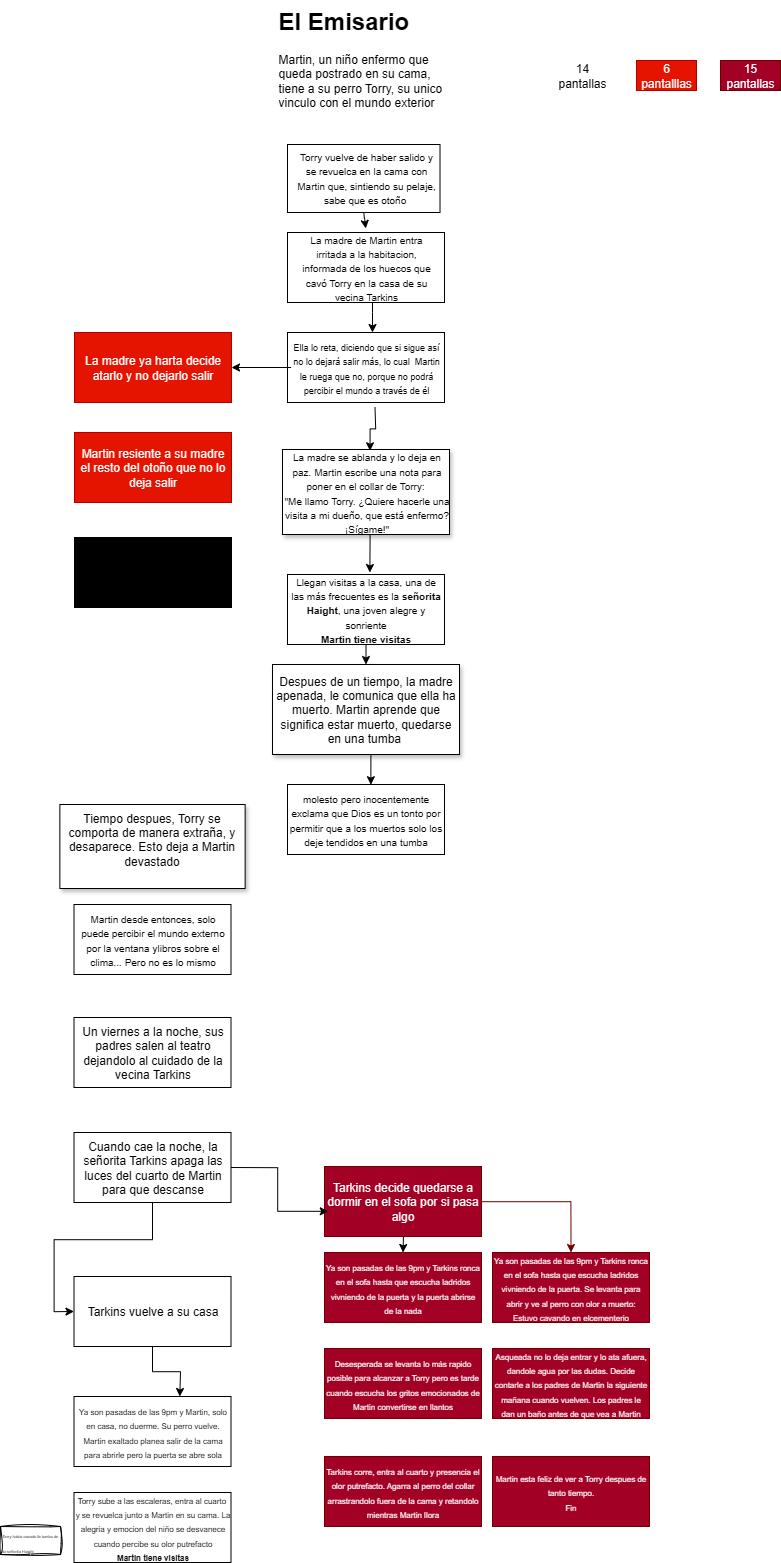

The diagram above was exported from draw.io. Its source (the exported page's mxGraphModel, read from the mxfile embedded in the PNG):
<mxGraphModel dx="4136" dy="2280" grid="1" gridSize="12" guides="1" tooltips="1" connect="1" arrows="1" fold="1" page="1" pageScale="1" pageWidth="827" pageHeight="1169" math="0" shadow="0" adaptiveColors="simple">
  <root>
    <mxCell id="0" />
    <mxCell id="1" parent="0" />
    <mxCell id="zUBMaKs-zov29GCz_Yzw-57" style="edgeStyle=orthogonalEdgeStyle;rounded=0;orthogonalLoop=1;jettySize=auto;html=1;exitX=0.5;exitY=1;exitDx=0;exitDy=0;" parent="1" source="zUBMaKs-zov29GCz_Yzw-4" edge="1">
      <mxGeometry relative="1" as="geometry">
        <mxPoint x="401.2631578947369" y="276" as="targetPoint" />
      </mxGeometry>
    </mxCell>
    <mxCell id="zUBMaKs-zov29GCz_Yzw-4" value="" style="rounded=0;whiteSpace=wrap;html=1;" parent="1" vertex="1">
      <mxGeometry x="323" y="192" width="152.51" height="68" as="geometry" />
    </mxCell>
    <mxCell id="zUBMaKs-zov29GCz_Yzw-55" style="edgeStyle=orthogonalEdgeStyle;rounded=0;orthogonalLoop=1;jettySize=auto;html=1;entryX=0.532;entryY=-0.002;entryDx=0;entryDy=0;entryPerimeter=0;" parent="1" source="zUBMaKs-zov29GCz_Yzw-5" target="zUBMaKs-zov29GCz_Yzw-25" edge="1">
      <mxGeometry relative="1" as="geometry">
        <mxPoint x="408" y="372" as="targetPoint" />
        <Array as="points">
          <mxPoint x="408" y="360" />
          <mxPoint x="408" y="360" />
        </Array>
      </mxGeometry>
    </mxCell>
    <mxCell id="zUBMaKs-zov29GCz_Yzw-5" value="" style="rounded=0;whiteSpace=wrap;html=1;" parent="1" vertex="1">
      <mxGeometry x="323" y="280" width="157" height="70" as="geometry" />
    </mxCell>
    <mxCell id="zUBMaKs-zov29GCz_Yzw-10" value="&lt;font size=&quot;1&quot;&gt;Torry vuelve de haber salido y se revuelca en la cama con Martin que, sintiendo su pelaje, sabe que es otoño&amp;nbsp;&lt;/font&gt;" style="text;html=1;align=center;verticalAlign=middle;whiteSpace=wrap;rounded=0;" parent="1" vertex="1">
      <mxGeometry x="328.75" y="215" width="145.5" height="20" as="geometry" />
    </mxCell>
    <mxCell id="zUBMaKs-zov29GCz_Yzw-22" value="" style="rounded=0;whiteSpace=wrap;html=1;" parent="1" vertex="1">
      <mxGeometry x="323" y="380" width="157" height="70" as="geometry" />
    </mxCell>
    <mxCell id="zUBMaKs-zov29GCz_Yzw-61" style="edgeStyle=orthogonalEdgeStyle;rounded=0;orthogonalLoop=1;jettySize=auto;html=1;exitX=0.5;exitY=1;exitDx=0;exitDy=0;" parent="1" source="zUBMaKs-zov29GCz_Yzw-23" edge="1">
      <mxGeometry relative="1" as="geometry">
        <mxPoint x="405.3831578947369" y="620" as="targetPoint" />
      </mxGeometry>
    </mxCell>
    <mxCell id="zUBMaKs-zov29GCz_Yzw-23" value="&lt;div style=&quot;text-align: center;&quot;&gt;&lt;font style=&quot;background-color: transparent; color: light-dark(rgb(0, 0, 0), rgb(255, 255, 255)); font-size: 10px;&quot;&gt;La madre se ablanda y lo deja en paz.&amp;nbsp;&lt;/font&gt;&lt;span style=&quot;background-color: transparent; color: light-dark(rgb(0, 0, 0), rgb(255, 255, 255)); font-size: 10px;&quot;&gt;Martin escribe una nota para poner en el collar de Torry:&amp;nbsp;&lt;/span&gt;&lt;/div&gt;&lt;div style=&quot;text-align: center;&quot;&gt;&lt;span style=&quot;font-size: 10px; background-color: transparent; color: light-dark(rgb(0, 0, 0), rgb(255, 255, 255)); text-align: left;&quot;&gt;&quot;&lt;/span&gt;&lt;span style=&quot;font-size: 10px; background-color: transparent; color: light-dark(rgb(0, 0, 0), rgb(255, 255, 255)); text-align: left;&quot;&gt;Me llamo Torry. ¿Quiere hacerle una visita a mi dueño, que está enfermo? ¡Sígame!&quot;&lt;/span&gt;&lt;/div&gt;" style="rounded=0;whiteSpace=wrap;html=1;glass=0;shadow=1;align=left;" parent="1" vertex="1">
      <mxGeometry x="318" y="497" width="167" height="85" as="geometry" />
    </mxCell>
    <mxCell id="zUBMaKs-zov29GCz_Yzw-24" value="&lt;font size=&quot;1&quot;&gt;La madre de Martin entra irritada a la habitacion, informada de los huecos que cavó Torry en la casa de su vecina Tarkins&lt;/font&gt;" style="text;html=1;align=center;verticalAlign=middle;whiteSpace=wrap;rounded=0;" parent="1" vertex="1">
      <mxGeometry x="328.75" y="305" width="145.5" height="20" as="geometry" />
    </mxCell>
    <mxCell id="zUBMaKs-zov29GCz_Yzw-25" value="" style="rounded=0;whiteSpace=wrap;html=1;" parent="1" vertex="1">
      <mxGeometry x="323" y="380" width="157" height="70" as="geometry" />
    </mxCell>
    <mxCell id="zUBMaKs-zov29GCz_Yzw-58" style="edgeStyle=orthogonalEdgeStyle;rounded=0;orthogonalLoop=1;jettySize=auto;html=1;entryX=1;entryY=0.5;entryDx=0;entryDy=0;" parent="1" source="zUBMaKs-zov29GCz_Yzw-26" target="zUBMaKs-zov29GCz_Yzw-28" edge="1">
      <mxGeometry relative="1" as="geometry" />
    </mxCell>
    <mxCell id="zUBMaKs-zov29GCz_Yzw-26" value="&lt;font style=&quot;font-size: 9px;&quot;&gt;Ella lo reta, diciendo que si sigue así no lo dejará salir más, lo cual&amp;nbsp; Martin le ruega que no, porque no podrá percibir el mundo a través de él&lt;/font&gt;" style="text;html=1;align=center;verticalAlign=middle;whiteSpace=wrap;rounded=0;" parent="1" vertex="1">
      <mxGeometry x="326.625" y="401.5" width="149.75" height="27" as="geometry" />
    </mxCell>
    <mxCell id="zUBMaKs-zov29GCz_Yzw-28" value="La madre ya harta decide atarlo y no dejarlo salir" style="rounded=0;whiteSpace=wrap;html=1;fillColor=#e51400;fontColor=#ffffff;strokeColor=#B20000;" parent="1" vertex="1">
      <mxGeometry x="110" y="380" width="157" height="70" as="geometry" />
    </mxCell>
    <mxCell id="zUBMaKs-zov29GCz_Yzw-29" value="Martin resiente a su madre el resto del otoño que no lo deja salir" style="rounded=0;whiteSpace=wrap;html=1;fillColor=#e51400;fontColor=#ffffff;strokeColor=#B20000;" parent="1" vertex="1">
      <mxGeometry x="110" y="480" width="157" height="70" as="geometry" />
    </mxCell>
    <mxCell id="zUBMaKs-zov29GCz_Yzw-62" style="edgeStyle=orthogonalEdgeStyle;rounded=0;orthogonalLoop=1;jettySize=auto;html=1;exitX=0.5;exitY=1;exitDx=0;exitDy=0;entryX=0.5;entryY=0;entryDx=0;entryDy=0;" parent="1" source="zUBMaKs-zov29GCz_Yzw-30" target="zUBMaKs-zov29GCz_Yzw-31" edge="1">
      <mxGeometry relative="1" as="geometry" />
    </mxCell>
    <mxCell id="zUBMaKs-zov29GCz_Yzw-30" value="&lt;font style=&quot;font-size: 10px;&quot;&gt;Llegan visitas a la casa, una de las más frecuentes es la &lt;b&gt;señorita Haight&lt;/b&gt;, una joven alegre y sonriente&lt;/font&gt;&lt;div&gt;&lt;font style=&quot;font-size: 10px;&quot;&gt;&lt;b&gt;Martin tiene visitas&lt;/b&gt;&lt;/font&gt;&lt;/div&gt;" style="rounded=0;whiteSpace=wrap;html=1;" parent="1" vertex="1">
      <mxGeometry x="323" y="622" width="157" height="70" as="geometry" />
    </mxCell>
    <mxCell id="zUBMaKs-zov29GCz_Yzw-31" value="Despues de un tiempo, la madre apenada, le comunica que ella ha muerto. Martin&lt;span style=&quot;background-color: transparent; color: light-dark(rgb(0, 0, 0), rgb(255, 255, 255));&quot;&gt;&amp;nbsp;aprende que significa estar muerto, quedarse en una tumba&amp;nbsp;&lt;/span&gt;" style="rounded=0;whiteSpace=wrap;html=1;shadow=1;" parent="1" vertex="1">
      <mxGeometry x="308" y="712" width="187" height="90" as="geometry" />
    </mxCell>
    <mxCell id="zUBMaKs-zov29GCz_Yzw-32" value="Tiempo despues, Torry se comporta de manera extraña, y desaparece. Esto deja a Martin devastado&lt;div&gt;&lt;br&gt;&lt;/div&gt;" style="rounded=0;whiteSpace=wrap;html=1;shadow=1;" parent="1" vertex="1">
      <mxGeometry x="95.375" y="852" width="185.25" height="84" as="geometry" />
    </mxCell>
    <mxCell id="zUBMaKs-zov29GCz_Yzw-33" value="&lt;font style=&quot;font-size: 10px;&quot;&gt;molesto pero inocentemente exclama que Dios es un tonto por permitir que a los muertos solo los deje tendidos en una tumba&lt;/font&gt;" style="rounded=0;whiteSpace=wrap;html=1;" parent="1" vertex="1">
      <mxGeometry x="323" y="832" width="157" height="70" as="geometry" />
    </mxCell>
    <mxCell id="zUBMaKs-zov29GCz_Yzw-34" value="&lt;font style=&quot;font-size: 10px;&quot;&gt;Martin desde entonces, solo puede percibir el mundo externo por la ventana ylibros sobre el clima... Pero no es lo mismo&lt;/font&gt;" style="rounded=0;whiteSpace=wrap;html=1;" parent="1" vertex="1">
      <mxGeometry x="109.5" y="952" width="157" height="70" as="geometry" />
    </mxCell>
    <mxCell id="zUBMaKs-zov29GCz_Yzw-35" value="Un viernes a la noche, sus padres salen al teatro dejandolo al cuidado de la vecina Tarkins" style="rounded=0;whiteSpace=wrap;html=1;" parent="1" vertex="1">
      <mxGeometry x="109.5" y="1065" width="157" height="70" as="geometry" />
    </mxCell>
    <mxCell id="zUBMaKs-zov29GCz_Yzw-49" value="&lt;h1 style=&quot;margin-top: 0px;&quot;&gt;El Emisario&lt;/h1&gt;&lt;p&gt;Martin, un niño enfermo que queda postrado en su cama, tiene a su perro Torry, su unico vinculo con el mundo exterior&lt;/p&gt;" style="text;html=1;whiteSpace=wrap;overflow=hidden;rounded=0;" parent="1" vertex="1">
      <mxGeometry x="311.5" y="48" width="180" height="120" as="geometry" />
    </mxCell>
    <mxCell id="zUBMaKs-zov29GCz_Yzw-60" style="edgeStyle=orthogonalEdgeStyle;rounded=0;orthogonalLoop=1;jettySize=auto;html=1;exitX=0.5;exitY=1;exitDx=0;exitDy=0;entryX=0.524;entryY=0.015;entryDx=0;entryDy=0;entryPerimeter=0;" parent="1" target="zUBMaKs-zov29GCz_Yzw-23" edge="1">
      <mxGeometry relative="1" as="geometry">
        <mxPoint x="410.5" y="455" as="sourcePoint" />
      </mxGeometry>
    </mxCell>
    <mxCell id="zUBMaKs-zov29GCz_Yzw-63" style="edgeStyle=orthogonalEdgeStyle;rounded=0;orthogonalLoop=1;jettySize=auto;html=1;exitX=0.5;exitY=1;exitDx=0;exitDy=0;entryX=0.531;entryY=0.003;entryDx=0;entryDy=0;entryPerimeter=0;" parent="1" source="zUBMaKs-zov29GCz_Yzw-31" target="zUBMaKs-zov29GCz_Yzw-33" edge="1">
      <mxGeometry relative="1" as="geometry" />
    </mxCell>
    <mxCell id="zUBMaKs-zov29GCz_Yzw-64" value="Despues de un tiempo su enfermedad empeora y fallece, dejando a su madre devastada&amp;nbsp;" style="rounded=0;whiteSpace=wrap;html=1;fillColor=light-dark(#000000,#FF1400);" parent="1" vertex="1">
      <mxGeometry x="110" y="585" width="157" height="70" as="geometry" />
    </mxCell>
    <mxCell id="zUBMaKs-zov29GCz_Yzw-69" style="edgeStyle=orthogonalEdgeStyle;rounded=0;orthogonalLoop=1;jettySize=auto;html=1;entryX=0;entryY=0.5;entryDx=0;entryDy=0;" parent="1" source="zUBMaKs-zov29GCz_Yzw-65" target="zUBMaKs-zov29GCz_Yzw-68" edge="1">
      <mxGeometry relative="1" as="geometry" />
    </mxCell>
    <mxCell id="zUBMaKs-zov29GCz_Yzw-65" value="Cuando cae la noche, la señorita Tarkins apaga las luces del cuarto de Martin para que descanse" style="rounded=0;whiteSpace=wrap;html=1;" parent="1" vertex="1">
      <mxGeometry x="109.5" y="1180" width="157" height="70" as="geometry" />
    </mxCell>
    <mxCell id="3wMjtpOL1eUuBeKlzjA7-5" style="edgeStyle=orthogonalEdgeStyle;rounded=0;orthogonalLoop=1;jettySize=auto;html=1;entryX=0.5;entryY=0;entryDx=0;entryDy=0;fillColor=#a20025;strokeColor=#6F0000;" parent="1" source="zUBMaKs-zov29GCz_Yzw-67" target="3wMjtpOL1eUuBeKlzjA7-4" edge="1">
      <mxGeometry relative="1" as="geometry" />
    </mxCell>
    <mxCell id="3wMjtpOL1eUuBeKlzjA7-14" style="edgeStyle=orthogonalEdgeStyle;rounded=0;orthogonalLoop=1;jettySize=auto;html=1;exitX=0.5;exitY=1;exitDx=0;exitDy=0;entryX=0.5;entryY=0;entryDx=0;entryDy=0;" parent="1" target="3wMjtpOL1eUuBeKlzjA7-13" edge="1">
      <mxGeometry relative="1" as="geometry">
        <mxPoint x="438.5" y="1250" as="sourcePoint" />
      </mxGeometry>
    </mxCell>
    <mxCell id="zUBMaKs-zov29GCz_Yzw-67" value="Tarkins decide quedarse a dormir en el sofa por si pasa algo" style="rounded=0;whiteSpace=wrap;html=1;fillColor=#a20025;strokeColor=#6F0000;fontColor=#ffffff;" parent="1" vertex="1">
      <mxGeometry x="360" y="1214" width="157" height="70" as="geometry" />
    </mxCell>
    <mxCell id="3wMjtpOL1eUuBeKlzjA7-1" style="edgeStyle=orthogonalEdgeStyle;rounded=0;orthogonalLoop=1;jettySize=auto;html=1;exitX=0.5;exitY=1;exitDx=0;exitDy=0;" parent="1" source="zUBMaKs-zov29GCz_Yzw-68" edge="1">
      <mxGeometry relative="1" as="geometry">
        <mxPoint x="215.29857142857134" y="1444" as="targetPoint" />
      </mxGeometry>
    </mxCell>
    <mxCell id="zUBMaKs-zov29GCz_Yzw-68" value="Tarkins vuelve a su casa" style="rounded=0;whiteSpace=wrap;html=1;" parent="1" vertex="1">
      <mxGeometry x="109.5" y="1324" width="157" height="70" as="geometry" />
    </mxCell>
    <mxCell id="3wMjtpOL1eUuBeKlzjA7-3" value="&lt;span style=&quot;font-size: 8px;&quot;&gt;Ya son pasadas de las 9pm y Martin, solo en casa, no duerme. Su perro vuelve.&lt;/span&gt;&lt;div&gt;&lt;span style=&quot;font-size: 8px;&quot;&gt;Martin exaltado planea salir de la cama para abrirle pero la puerta se abre sola&lt;/span&gt;&lt;/div&gt;" style="rounded=0;whiteSpace=wrap;html=1;" parent="1" vertex="1">
      <mxGeometry x="109.5" y="1444" width="157" height="70" as="geometry" />
    </mxCell>
    <mxCell id="3wMjtpOL1eUuBeKlzjA7-4" value="&lt;span style=&quot;font-size: 8px;&quot;&gt;Ya son pasadas de las 9pm y Tarkins ronca en el sofa hasta que escucha ladridos vivniendo de la puerta. Se levanta para abrir y ve al perro con olor a muerto: Estuvo cavando en elcementerio&lt;/span&gt;" style="rounded=0;whiteSpace=wrap;html=1;fillColor=#a20025;strokeColor=#6F0000;fontColor=#ffffff;" parent="1" vertex="1">
      <mxGeometry x="528" y="1300" width="157" height="70" as="geometry" />
    </mxCell>
    <mxCell id="3wMjtpOL1eUuBeKlzjA7-7" value="&lt;span style=&quot;font-size: 8px;&quot;&gt;Torry sube a las escaleras, entra al cuarto&amp;nbsp; y se revuelca junto a Martin en su cama. La alegria y emocion del niño se desvanece cuando percibe su olor putrefacto&lt;/span&gt;&lt;div&gt;&lt;span style=&quot;font-size: 8px;&quot;&gt;&lt;b&gt;Martin tiene visitas&lt;/b&gt;&lt;/span&gt;&lt;/div&gt;" style="rounded=0;whiteSpace=wrap;html=1;" parent="1" vertex="1">
      <mxGeometry x="109.5" y="1540" width="157" height="70" as="geometry" />
    </mxCell>
    <mxCell id="3wMjtpOL1eUuBeKlzjA7-8" value="&lt;span style=&quot;font-size: 8px;&quot;&gt;Desesperada se levanta lo más rapido posible para alcanzar a Torry pero es tarde cuando escucha los gritos emocionados de Martin convertirse en llantos&lt;/span&gt;" style="rounded=0;whiteSpace=wrap;html=1;fillColor=#a20025;strokeColor=#6F0000;fontColor=#ffffff;" parent="1" vertex="1">
      <mxGeometry x="360" y="1396" width="157" height="70" as="geometry" />
    </mxCell>
    <mxCell id="3wMjtpOL1eUuBeKlzjA7-9" value="14 pantallas" style="text;html=1;align=center;verticalAlign=middle;whiteSpace=wrap;rounded=0;" parent="1" vertex="1">
      <mxGeometry x="588" y="108" width="60" height="30" as="geometry" />
    </mxCell>
    <mxCell id="3wMjtpOL1eUuBeKlzjA7-10" value="6 pantalllas" style="text;html=1;align=center;verticalAlign=middle;whiteSpace=wrap;rounded=0;fillColor=#e51400;fontColor=#ffffff;strokeColor=#B20000;" parent="1" vertex="1">
      <mxGeometry x="672" y="108" width="60" height="30" as="geometry" />
    </mxCell>
    <mxCell id="3wMjtpOL1eUuBeKlzjA7-11" value="15 pantallas" style="text;html=1;align=center;verticalAlign=middle;whiteSpace=wrap;rounded=0;fillColor=#a20025;fontColor=#ffffff;strokeColor=#6F0000;" parent="1" vertex="1">
      <mxGeometry x="756" y="108" width="60" height="30" as="geometry" />
    </mxCell>
    <mxCell id="3wMjtpOL1eUuBeKlzjA7-12" value="&lt;span style=&quot;font-size: 8px;&quot;&gt;Tarkins corre, entra al cuarto y presencia el olor putrefacto. Agarra al perro del collar arrastrandolo fuera de la cama y retandolo mientras Martin llora&lt;/span&gt;" style="rounded=0;whiteSpace=wrap;html=1;fillColor=#a20025;strokeColor=#6F0000;fontColor=#ffffff;" parent="1" vertex="1">
      <mxGeometry x="360" y="1504" width="157" height="70" as="geometry" />
    </mxCell>
    <mxCell id="3wMjtpOL1eUuBeKlzjA7-13" value="&lt;span style=&quot;font-size: 8px;&quot;&gt;Ya son pasadas de las 9pm y Tarkins ronca en el sofa hasta que escucha ladridos vivniendo de la puerta y la puerta abrirse de la nada&lt;/span&gt;" style="rounded=0;whiteSpace=wrap;html=1;fillColor=#a20025;strokeColor=#6F0000;fontColor=#ffffff;" parent="1" vertex="1">
      <mxGeometry x="360" y="1300" width="157" height="70" as="geometry" />
    </mxCell>
    <mxCell id="3wMjtpOL1eUuBeKlzjA7-15" value="&lt;span style=&quot;font-size: 8px;&quot;&gt;Asqueada no lo deja entrar y lo ata afuera, dandole agua por las dudas. Decide contarle a los padres de Martin la siguiente mañana cuando vuelven. Los padres le dan un baño antes de que vea a Martin&lt;/span&gt;" style="rounded=0;whiteSpace=wrap;html=1;fillColor=#a20025;strokeColor=#6F0000;fontColor=#ffffff;" parent="1" vertex="1">
      <mxGeometry x="528" y="1396" width="157" height="70" as="geometry" />
    </mxCell>
    <mxCell id="3wMjtpOL1eUuBeKlzjA7-16" value="&lt;span style=&quot;font-size: 8px;&quot;&gt;Martin esta feliz de ver a Torry despues de tanto tiempo.&lt;/span&gt;&lt;div&gt;&lt;span style=&quot;font-size: 8px;&quot;&gt;Fin&lt;/span&gt;&lt;/div&gt;" style="rounded=0;whiteSpace=wrap;html=1;fillColor=#a20025;strokeColor=#6F0000;fontColor=#ffffff;" parent="1" vertex="1">
      <mxGeometry x="528" y="1504" width="157" height="70" as="geometry" />
    </mxCell>
    <mxCell id="3wMjtpOL1eUuBeKlzjA7-18" value="&lt;font style=&quot;font-size: 4px;&quot;&gt;Torry habia cavado la tumba de la señorita Haight&lt;/font&gt;" style="rounded=0;whiteSpace=wrap;html=1;sketch=1;curveFitting=1;jiggle=2;align=left;" parent="1" vertex="1">
      <mxGeometry x="36" y="1574" width="60" height="28" as="geometry" />
    </mxCell>
    <mxCell id="lFuuILaF0fWaxHyVhcpf-1" style="edgeStyle=orthogonalEdgeStyle;rounded=0;orthogonalLoop=1;jettySize=auto;html=1;exitX=1;exitY=0.5;exitDx=0;exitDy=0;entryX=0.024;entryY=0.64;entryDx=0;entryDy=0;entryPerimeter=0;" edge="1" parent="1" source="zUBMaKs-zov29GCz_Yzw-65" target="zUBMaKs-zov29GCz_Yzw-67">
      <mxGeometry relative="1" as="geometry" />
    </mxCell>
  </root>
</mxGraphModel>